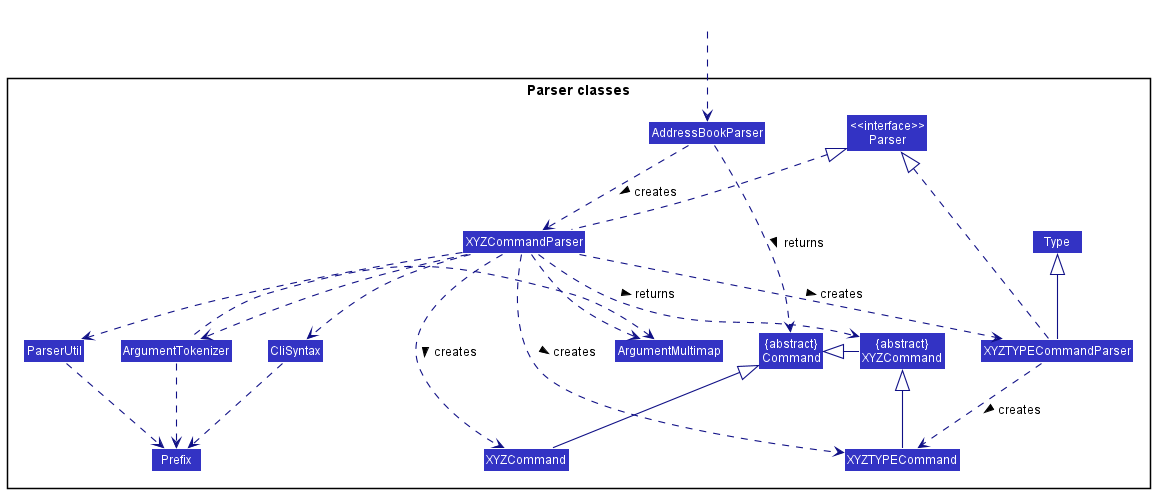

The diagram above was rendered by PlantUML. Its source (embedded in the PNG):
@startuml
!include style.puml
skinparam arrowThickness 1.1
skinparam arrowColor LOGIC_COLOR_T4
skinparam classBackgroundColor LOGIC_COLOR


package "Parser classes"{
Class "<<interface>>\nParser" as Parser
Class "{abstract}\nCommand" as Command
Class "{abstract}\nXYZCommand" as XYZAbstractCommand
Class AddressBookParser
Class XYZCommandParser
Class CliSyntax
Class ParserUtil
Class ArgumentMultimap
Class ArgumentTokenizer
Class Prefix
Class XYZTYPECommandParser
Class XYZTYPECommand
Class XYZCommand
enum Type
}

Class HiddenOutside #FFFFFF
HiddenOutside ..> AddressBookParser

AddressBookParser .down.> XYZCommandParser: creates >
AddressBookParser ..> Command : returns >
XYZCommandParser ..> XYZTYPECommand : creates >
XYZCommandParser .up.|> Parser
XYZCommandParser ..> ArgumentMultimap
XYZCommandParser ..> ArgumentTokenizer
XYZCommandParser ..> CliSyntax
XYZCommandParser ..> XYZCommand : creates >
XYZCommandParser ..> XYZAbstractCommand : returns >
XYZTYPECommandParser ..> XYZTYPECommand : creates >
XYZTYPECommandParser .up.|> Parser
XYZTYPECommand -up-|> XYZAbstractCommand
XYZTYPECommandParser -up-|> Type
ArgumentTokenizer .left.> ArgumentMultimap
CliSyntax ..> Prefix
XYZCommandParser ..> ParserUtil
ParserUtil .down.> Prefix
ArgumentTokenizer .down.> Prefix
XYZAbstractCommand -right-|> Command
XYZCommand -up-|> Command
XYZCommandParser ..> XYZTYPECommandParser: creates >


@enduml